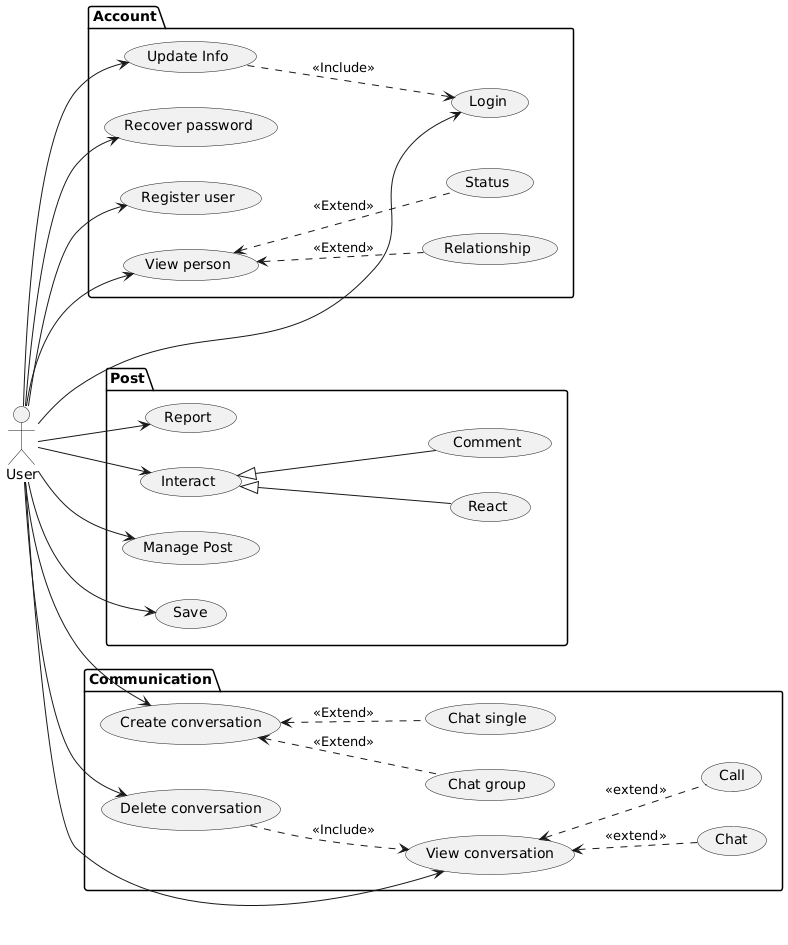

The diagram above was rendered by PlantUML. Its source (embedded in the PNG):
@startuml
left to right direction
actor "User" as User


package "Account" {
    usecase "Login" as UCL
    usecase "Update Info" as UCU
    usecase "Recover password " as UCF
    usecase "Register user" as UCRegister
    usecase "View person" as UCView
    usecase "Relationship" as UCFriend
    usecase "Status" as UCStatus
    
    User --> UCL
    UCU ..> UCL : <<Include>>
    UCView <.. UCFriend : <<Extend>>
    UCView <.. UCStatus : <<Extend>>
    User --> (UCRegister)
    User --> (UCView)
    User --> UCF
    User --> UCU
    
}

package "Post" as QL{
    usecase "Report" as UCRUser
    
    usecase "Interact" as UCInteractPost
    usecase "Manage Post" as UCMMyPost
    User --> UCMMyPost
    User --> (UCInteractPost)
    UCInteractPost <|-- (React)
    UCInteractPost <|-- (Comment)
    User --> (Save)
    User --> (UCRUser)
}
 

package "Communication" {
    User --> (View conversation)
    User --> (Delete conversation)
    (Delete conversation) ..> (View conversation) : <<Include>>
    (View conversation) <.. (Chat) : <<extend>>
    (View conversation) <.. (Call) : <<extend>>
    
    User --> (Create conversation)
    (Create conversation) <.. (Chat single) : <<Extend>>
    (Create conversation) <.. (Chat group) : <<Extend>>
}
@enduml